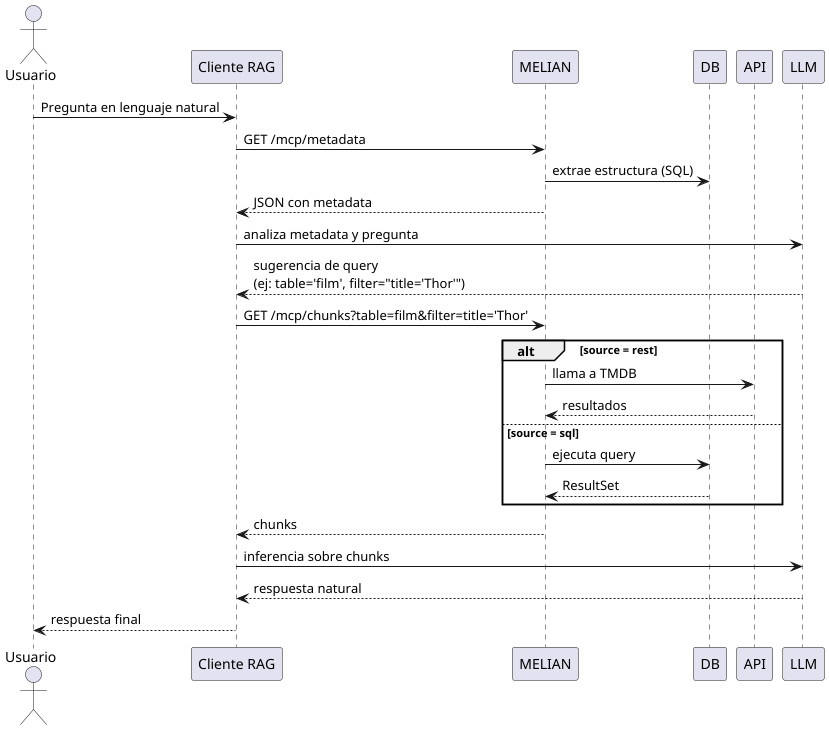

The diagram above was rendered by PlantUML. Its source (embedded in the PNG):
@startuml workflow-rag
actor Usuario
participant "Cliente RAG" as RAG_Client
participant MELIAN
participant DB
participant API
participant LLM

Usuario -> RAG_Client: Pregunta en lenguaje natural
RAG_Client -> MELIAN: GET /mcp/metadata
MELIAN -> DB: extrae estructura (SQL)
MELIAN --> RAG_Client: JSON con metadata

RAG_Client -> LLM: analiza metadata y pregunta
LLM --> RAG_Client: sugerencia de query\n(ej: table='film', filter="title='Thor'")

RAG_Client -> MELIAN: GET /mcp/chunks?table=film&filter=title='Thor'

alt source = rest
    MELIAN -> API: llama a TMDB
    API --> MELIAN: resultados
else source = sql
    MELIAN -> DB: ejecuta query
    DB --> MELIAN: ResultSet
end

MELIAN --> RAG_Client: chunks

RAG_Client -> LLM: inferencia sobre chunks
LLM --> RAG_Client: respuesta natural
RAG_Client --> Usuario: respuesta final
@enduml